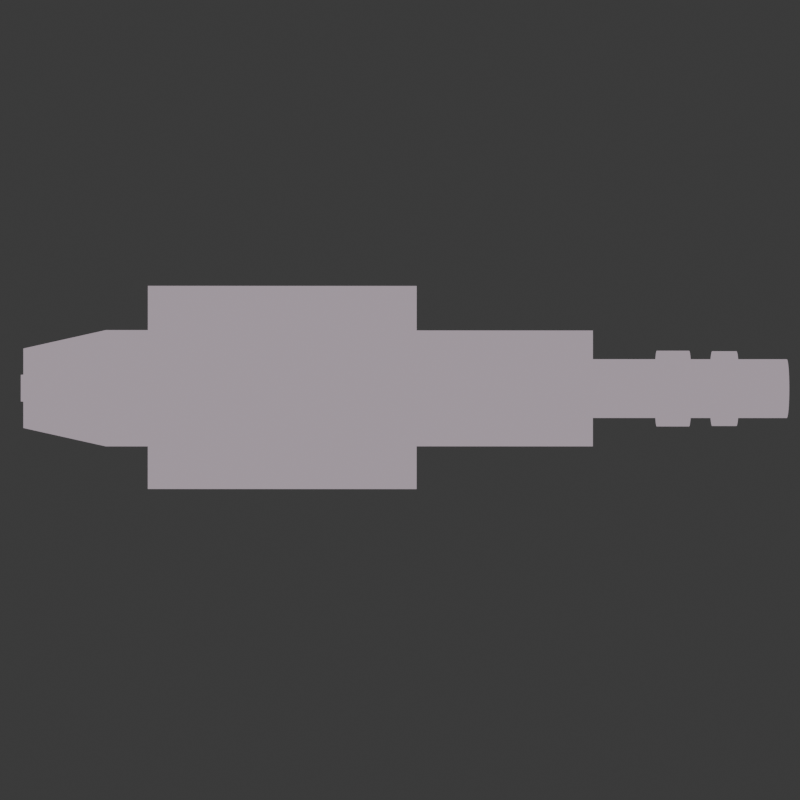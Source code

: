 # Source: turret.blend  (saved by Blender 4.0.36; exported with 4.5.12 LTS)
import bpy
from mathutils import Matrix  # noqa: F401  (used for matrix-valued properties, if any)

bpy.ops.wm.read_factory_settings(use_empty=True)
scene = bpy.context.scene
scene.name = 'Scene'

# ---- collections
col_collection = bpy.data.collections.new('Collection'); scene.collection.children.link(col_collection)

# ---- materials (node trees are filled in below, after node groups)
mat_material = bpy.data.materials.new('Material')
mat_material.alpha_threshold = 0.0
mat_material.use_transparent_shadow = False
mat_material.roughness = 0.5
mat_material.line_color = (0.0, 0.0, 0.0, 1.0)

# ---- material node trees
mat_material.use_nodes = True; mat_material.node_tree.nodes.clear()
_N = mat_material.node_tree.nodes; _L = mat_material.node_tree.links
n0 = _N.new('ShaderNodeOutputMaterial'); n0.name = 'Material Output'; n0.location = (300, 300)
n1 = _N.new('ShaderNodeEmission'); n1.name = 'Emission'; n1.location = (70, 263)
n1.inputs[0].default_value = (0.4007, 0.339, 0.3847, 1.0)
_L.new(n1.outputs[0], n0.inputs[0])
n0.is_active_output = True

# ---- world
world_world = bpy.data.worlds.new('World'); scene.world = world_world
world_world.use_nodes = True; world_world.node_tree.nodes.clear()
_N = world_world.node_tree.nodes; _L = world_world.node_tree.links
n0 = _N.new('ShaderNodeOutputWorld'); n0.name = 'World Output'; n0.location = (300, 300)
n1 = _N.new('ShaderNodeBackground'); n1.name = 'Background'; n1.location = (10, 300)
n1.inputs[0].default_value = (0.05088, 0.05088, 0.05088, 1.0)
_L.new(n1.outputs[0], n0.inputs[0])
n0.is_active_output = True
world_world.color = (0.05088, 0.05088, 0.05088)
world_world.use_sun_shadow = False
world_world.sun_shadow_jitter_overblur = 0.0

# ---- cameras
cam_camera = bpy.data.cameras.new('Camera')
cam_camera.clip_end = 100.0
cam_camera.lens = 206.0
cam_camera.ortho_scale = 7.314

# ---- meshes
me_cube = bpy.data.meshes.new('Cube')
me_cube.from_pydata([(0.2586, 0.3421, 1.0), (0.2586, 0.3421, -1.0), (0.2586, -0.3421, 1.0), (0.2586, -0.3421, -1.0), (-0.2586, 0.3421, 1.0), (-0.2586, 0.3421, -1.0), (-0.2586, -0.3421, 1.0), (-0.2586, -0.3421, -1.0), (0.2586, 0.3421, 2.055), (0.2586, -0.3421, 2.055), (-0.2586, 0.3421, 2.055), (-0.2586, -0.3421, 2.055), (0.5327, 0.7047, 2.801), (0.5327, -0.7047, 2.801), (-0.5327, 0.7047, 2.801), (-0.5327, -0.7047, 2.801), (0.5327, 0.7047, 3.93), (0.5327, -0.7047, 3.93), (-0.5327, 0.7047, 3.93), (-0.5327, -0.7047, 3.93), (0.5327, -1.621, 2.801), (-0.5327, -1.621, 2.801), (0.5327, -1.621, 3.93), (-0.5327, -1.621, 3.93), (0.3657, -2.391, 2.978), (-0.3657, -2.391, 2.978), (0.3657, -2.391, 3.753), (-0.3657, -2.391, 3.753), (-0.5327, 1.337, 2.962), (0.5327, 1.337, 2.962), (-0.5327, 1.337, 3.769), (0.5327, 1.337, 3.769), (-0.5327, 2.845, 2.962), (0.5327, 2.845, 2.962), (-0.5327, 2.845, 3.769), (0.5327, 2.845, 3.769), (0.05326, 3.453, 3.633), (-3.385e-09, 3.453, 3.639), (-3.385e-09, 4.661, 3.639), (-3.385e-09, 2.758, 3.639), (0.05326, 4.661, 3.633), (0.05326, 2.758, 3.633), (0.1045, 4.661, 3.618), (0.1045, 2.758, 3.618), (0.1517, 4.661, 3.593), (0.1517, 2.758, 3.593), (0.193, 4.661, 3.559), (0.193, 2.758, 3.559), (0.227, 4.661, 3.517), (0.227, 2.758, 3.517), (0.2522, 4.661, 3.47), (0.2522, 2.758, 3.47), (0.2677, 4.661, 3.419), (0.2677, 2.758, 3.419), (0.273, 4.661, 3.366), (0.273, 2.758, 3.366), (0.2677, 4.661, 3.312), (0.2677, 2.758, 3.312), (0.2522, 4.661, 3.261), (0.2522, 2.758, 3.261), (0.227, 4.661, 3.214), (0.227, 2.758, 3.214), (0.193, 4.661, 3.173), (0.193, 2.758, 3.173), (0.1517, 4.661, 3.139), (0.1517, 2.758, 3.139), (0.1045, 4.661, 3.113), (0.1045, 2.758, 3.113), (0.05326, 4.661, 3.098), (0.05326, 2.758, 3.098), (-3.385e-09, 4.661, 3.093), (-3.385e-09, 2.758, 3.093), (-0.05326, 4.661, 3.098), (-0.05326, 2.758, 3.098), (-0.1045, 4.661, 3.113), (-0.1045, 2.758, 3.113), (-0.1517, 4.661, 3.139), (-0.1517, 2.758, 3.139), (-0.193, 4.661, 3.173), (-0.193, 2.758, 3.173), (-0.227, 4.661, 3.214), (-0.227, 2.758, 3.214), (-0.2522, 4.661, 3.261), (-0.2522, 2.758, 3.261), (-0.2677, 4.661, 3.312), (-0.2677, 2.758, 3.312), (-0.273, 4.661, 3.366), (-0.273, 2.758, 3.366), (-0.2677, 4.661, 3.419), (-0.2677, 2.758, 3.419), (-0.2522, 4.661, 3.47), (-0.2522, 2.758, 3.47), (-0.227, 4.661, 3.517), (-0.227, 2.758, 3.517), (-0.193, 4.661, 3.559), (-0.193, 2.758, 3.559), (-0.1517, 4.661, 3.593), (-0.1517, 2.758, 3.593), (-0.1045, 4.661, 3.618), (-0.1045, 2.758, 3.618), (-0.05326, 4.661, 3.633), (-0.05326, 2.758, 3.633), (0.1045, 3.453, 3.618), (0.1517, 3.453, 3.593), (0.193, 3.453, 3.559), (0.227, 3.453, 3.517), (0.2522, 3.453, 3.47), (0.2677, 3.453, 3.419), (0.273, 3.453, 3.366), (0.2677, 3.453, 3.312), (0.2522, 3.453, 3.261), (0.227, 3.453, 3.214), (0.193, 3.453, 3.173), (0.1517, 3.453, 3.139), (0.1045, 3.453, 3.113), (0.05326, 3.453, 3.098), (-3.385e-09, 3.453, 3.093), (-0.05326, 3.453, 3.098), (-0.1045, 3.453, 3.113), (-0.1517, 3.453, 3.139), (-0.193, 3.453, 3.173), (-0.227, 3.453, 3.214), (-0.2522, 3.453, 3.261), (-0.2677, 3.453, 3.312), (-0.273, 3.453, 3.366), (-0.2677, 3.453, 3.419), (-0.2522, 3.453, 3.47), (-0.227, 3.453, 3.517), (-0.193, 3.453, 3.559), (-0.1517, 3.453, 3.593), (-0.1045, 3.453, 3.618), (-0.05326, 3.453, 3.633), (0.05326, 3.755, 3.633), (0.1045, 3.755, 3.618), (0.1517, 3.755, 3.593), (0.193, 3.755, 3.559), (0.227, 3.755, 3.517), (0.2522, 3.755, 3.47), (0.2677, 3.755, 3.419), (0.273, 3.755, 3.366), (0.2677, 3.755, 3.312), (0.2522, 3.755, 3.261), (0.227, 3.755, 3.214), (0.193, 3.755, 3.173), (0.1517, 3.755, 3.139), (0.1045, 3.755, 3.113), (0.05326, 3.755, 3.098), (-3.385e-09, 3.755, 3.093), (-0.05326, 3.755, 3.098), (-0.1045, 3.755, 3.113), (-0.1517, 3.755, 3.139), (-0.193, 3.755, 3.173), (-0.227, 3.755, 3.214), (-0.2522, 3.755, 3.261), (-0.2677, 3.755, 3.312), (-0.273, 3.755, 3.366), (-0.2677, 3.755, 3.419), (-0.2522, 3.755, 3.47), (-0.227, 3.755, 3.517), (-0.193, 3.755, 3.559), (-0.1517, 3.755, 3.593), (-0.1045, 3.755, 3.618), (-3.385e-09, 3.755, 3.639), (-0.05326, 3.755, 3.633), (0.05326, 3.967, 3.633), (0.05326, 4.194, 3.633), (0.05326, 4.42, 3.633), (0.1045, 3.967, 3.618), (0.1045, 4.194, 3.618), (0.1045, 4.42, 3.618), (0.1517, 3.967, 3.593), (0.1517, 4.194, 3.593), (0.1517, 4.42, 3.593), (0.193, 3.967, 3.559), (0.193, 4.194, 3.559), (0.193, 4.42, 3.559), (0.227, 3.967, 3.517), (0.227, 4.194, 3.517), (0.227, 4.42, 3.517), (0.2522, 3.967, 3.47), (0.2522, 4.194, 3.47), (0.2522, 4.42, 3.47), (0.2677, 3.967, 3.419), (0.2677, 4.194, 3.419), (0.2677, 4.42, 3.419), (0.273, 3.967, 3.366), (0.273, 4.194, 3.366), (0.273, 4.42, 3.366), (0.2677, 3.967, 3.312), (0.2677, 4.194, 3.312), (0.2677, 4.42, 3.312), (0.2522, 3.967, 3.261), (0.2522, 4.194, 3.261), (0.2522, 4.42, 3.261), (0.227, 3.967, 3.214), (0.227, 4.194, 3.214), (0.227, 4.42, 3.214), (0.193, 3.967, 3.173), (0.193, 4.194, 3.173), (0.193, 4.42, 3.173), (0.1517, 3.967, 3.139), (0.1517, 4.194, 3.139), (0.1517, 4.42, 3.139), (0.1045, 3.967, 3.113), (0.1045, 4.194, 3.113), (0.1045, 4.42, 3.113), (0.05326, 3.967, 3.098), (0.05326, 4.194, 3.098), (0.05326, 4.42, 3.098), (-3.385e-09, 3.967, 3.093), (-3.385e-09, 4.194, 3.093), (-3.385e-09, 4.42, 3.093), (-0.05326, 3.967, 3.098), (-0.05326, 4.194, 3.098), (-0.05326, 4.42, 3.098), (-0.1045, 3.967, 3.113), (-0.1045, 4.194, 3.113), (-0.1045, 4.42, 3.113), (-0.1517, 3.967, 3.139), (-0.1517, 4.194, 3.139), (-0.1517, 4.42, 3.139), (-0.193, 3.967, 3.173), (-0.193, 4.194, 3.173), (-0.193, 4.42, 3.173), (-0.227, 3.967, 3.214), (-0.227, 4.194, 3.214), (-0.227, 4.42, 3.214), (-0.2522, 3.967, 3.261), (-0.2522, 4.194, 3.261), (-0.2522, 4.42, 3.261), (-0.2677, 3.967, 3.312), (-0.2677, 4.194, 3.312), (-0.2677, 4.42, 3.312), (-0.273, 3.967, 3.366), (-0.273, 4.194, 3.366), (-0.273, 4.42, 3.366), (-0.2677, 3.967, 3.419), (-0.2677, 4.194, 3.419), (-0.2677, 4.42, 3.419), (-0.2522, 3.967, 3.47), (-0.2522, 4.194, 3.47), (-0.2522, 4.42, 3.47), (-0.227, 3.967, 3.517), (-0.227, 4.194, 3.517), (-0.227, 4.42, 3.517), (-0.193, 3.967, 3.559), (-0.193, 4.194, 3.559), (-0.193, 4.42, 3.559), (-0.1517, 3.967, 3.593), (-0.1517, 4.194, 3.593), (-0.1517, 4.42, 3.593), (-0.1045, 3.967, 3.618), (-0.1045, 4.194, 3.618), (-0.1045, 4.42, 3.618), (-0.05326, 3.967, 3.633), (-0.05326, 4.194, 3.633), (-0.05326, 4.42, 3.633), (-3.385e-09, 4.42, 3.639), (-3.385e-09, 4.194, 3.639), (-3.385e-09, 3.967, 3.639), (-3.22e-09, 3.453, 3.717), (0.0686, 3.453, 3.711), (0.1346, 3.453, 3.69), (0.1953, 3.453, 3.658), (0.2486, 3.453, 3.614), (0.2924, 3.453, 3.561), (0.3249, 3.453, 3.5), (0.3449, 3.453, 3.434), (0.3516, 3.453, 3.366), (0.3449, 3.453, 3.297), (0.3249, 3.453, 3.231), (0.2924, 3.453, 3.17), (0.2486, 3.453, 3.117), (0.1953, 3.453, 3.073), (0.1346, 3.453, 3.041), (0.0686, 3.453, 3.021), (-3.22e-09, 3.453, 3.014), (-0.0686, 3.453, 3.021), (-0.1346, 3.453, 3.041), (-0.1953, 3.453, 3.073), (-0.2486, 3.453, 3.117), (-0.2924, 3.453, 3.17), (-0.3249, 3.453, 3.231), (-0.3449, 3.453, 3.297), (-0.3516, 3.453, 3.366), (-0.3449, 3.453, 3.434), (-0.3249, 3.453, 3.5), (-0.2924, 3.453, 3.561), (-0.2486, 3.453, 3.614), (-0.1953, 3.453, 3.658), (-0.1346, 3.453, 3.69), (-0.0686, 3.453, 3.711), (-3.22e-09, 3.755, 3.717), (0.0686, 3.755, 3.711), (0.1346, 3.755, 3.69), (0.1953, 3.755, 3.658), (0.2486, 3.755, 3.614), (0.2924, 3.755, 3.561), (0.3249, 3.755, 3.5), (0.3449, 3.755, 3.434), (0.3516, 3.755, 3.366), (0.3449, 3.755, 3.297), (0.3249, 3.755, 3.231), (0.2924, 3.755, 3.17), (0.2486, 3.755, 3.117), (0.1953, 3.755, 3.073), (0.1346, 3.755, 3.041), (0.0686, 3.755, 3.021), (-3.22e-09, 3.755, 3.014), (-0.0686, 3.755, 3.021), (-0.1346, 3.755, 3.041), (-0.1953, 3.755, 3.073), (-0.2486, 3.755, 3.117), (-0.2924, 3.755, 3.17), (-0.3249, 3.755, 3.231), (-0.3449, 3.755, 3.297), (-0.3516, 3.755, 3.366), (-0.3449, 3.755, 3.434), (-0.3249, 3.755, 3.5), (-0.2924, 3.755, 3.561), (-0.2486, 3.755, 3.614), (-0.1953, 3.755, 3.658), (-0.1346, 3.755, 3.69), (-0.0686, 3.755, 3.711), (0.06776, 3.967, 3.706), (0.06776, 4.194, 3.706), (0.1329, 3.967, 3.687), (0.1329, 4.194, 3.687), (0.193, 3.967, 3.654), (0.193, 4.194, 3.654), (0.2456, 3.967, 3.611), (0.2456, 4.194, 3.611), (0.2888, 3.967, 3.559), (0.2888, 4.194, 3.559), (0.3209, 3.967, 3.499), (0.3209, 4.194, 3.499), (0.3406, 3.967, 3.433), (0.3406, 4.194, 3.433), (0.3473, 3.967, 3.366), (0.3473, 4.194, 3.366), (0.3406, 3.967, 3.298), (0.3406, 4.194, 3.298), (0.3209, 3.967, 3.233), (0.3209, 4.194, 3.233), (0.2888, 3.967, 3.173), (0.2888, 4.194, 3.173), (0.2456, 3.967, 3.12), (0.2456, 4.194, 3.12), (0.193, 3.967, 3.077), (0.193, 4.194, 3.077), (0.1329, 3.967, 3.045), (0.1329, 4.194, 3.045), (0.06776, 3.967, 3.025), (0.06776, 4.194, 3.025), (-4.152e-09, 3.967, 3.018), (-4.152e-09, 4.194, 3.018), (-0.06776, 3.967, 3.025), (-0.06776, 4.194, 3.025), (-0.1329, 3.967, 3.045), (-0.1329, 4.194, 3.045), (-0.193, 3.967, 3.077), (-0.193, 4.194, 3.077), (-0.2456, 3.967, 3.12), (-0.2456, 4.194, 3.12), (-0.2888, 3.967, 3.173), (-0.2888, 4.194, 3.173), (-0.3209, 3.967, 3.233), (-0.3209, 4.194, 3.233), (-0.3406, 3.967, 3.298), (-0.3406, 4.194, 3.298), (-0.3473, 3.967, 3.366), (-0.3473, 4.194, 3.366), (-0.3406, 3.967, 3.433), (-0.3406, 4.194, 3.433), (-0.3209, 3.967, 3.499), (-0.3209, 4.194, 3.499), (-0.2888, 3.967, 3.559), (-0.2888, 4.194, 3.559), (-0.2456, 3.967, 3.611), (-0.2456, 4.194, 3.611), (-0.193, 3.967, 3.654), (-0.193, 4.194, 3.654), (-0.1329, 3.967, 3.687), (-0.1329, 4.194, 3.687), (-0.06776, 3.967, 3.706), (-0.06776, 4.194, 3.706), (-4.152e-09, 4.194, 3.713), (-4.152e-09, 3.967, 3.713), (0.08621, 0.3421, -1.0), (-0.08621, 0.3421, -1.0), (0.08621, -0.3421, 1.0), (-0.08621, -0.3421, 1.0), (-0.08621, -0.3421, -1.0), (0.08621, -0.3421, -1.0), (-0.08621, 0.3421, 1.0), (0.08621, 0.3421, 1.0), (0.08621, -0.3421, 2.055), (-0.08621, -0.3421, 2.055), (-0.08621, 0.3421, 2.055), (0.08621, 0.3421, 2.055), (0.1776, -0.7047, 2.801), (-0.1776, -0.7047, 2.801), (-0.1776, 0.7047, 2.801), (0.1776, 0.7047, 2.801), (0.1776, -0.7047, 3.93), (-0.1776, -0.7047, 3.93), (-0.1776, 0.7047, 3.93), (0.1776, 0.7047, 3.93), (0.1776, -1.621, 2.801), (-0.1776, -1.621, 2.801), (0.1776, -1.621, 3.93), (-0.1776, -1.621, 3.93), (0.1219, -2.391, 2.978), (-0.1219, -2.391, 2.978), (0.1219, -2.391, 3.753), (-0.1219, -2.391, 3.753), (-0.1776, 1.337, 2.962), (0.1776, 1.337, 2.962), (-0.1776, 1.337, 3.769), (0.1776, 1.337, 3.769), (-0.1776, 2.845, 2.962), (0.1776, 2.845, 2.962), (-0.1776, 2.845, 3.769), (0.1776, 2.845, 3.769), (0.1776, -0.7047, 4.215), (-0.1776, -0.7047, 4.215), (-0.1776, 0.7047, 4.215), (0.1776, 0.7047, 4.215), (0.1776, -1.621, 4.215), (-0.1776, -1.621, 4.215), (0.1219, -2.391, 4.038), (-0.1219, -2.391, 4.038), (-0.1776, 1.337, 4.054), (0.1776, 1.337, 4.054), (-0.1776, 2.845, 4.054), (0.1776, 2.845, 4.054), (0.578, 0.6305, -1.287), (0.578, -0.9638, -1.287), (-0.6272, 0.6305, -1.287), (-0.6272, -0.9638, -1.287), (0.1763, 0.6305, -1.287), (-0.2255, 0.6305, -1.287), (-0.2255, -0.9638, -1.287), (0.1763, -0.9638, -1.287), (1.044, 1.247, -2.298), (1.044, -1.58, -2.298), (-1.093, 1.247, -2.298), (-1.093, -1.58, -2.298), (0.3315, 1.247, -2.298), (-0.3808, 1.247, -2.298), (-0.3808, -1.58, -2.298), (0.3315, -1.58, -2.298)], [], [(4, 6, 11, 10), (392, 391, 6, 7), (7, 6, 4, 5), (1, 3, 437, 436), (1, 0, 2, 3), (388, 395, 0, 1), (10, 11, 15, 14), (2, 0, 8, 9), (394, 4, 10, 398), (390, 2, 9, 396), (14, 15, 19, 18), (396, 9, 13, 400), (398, 10, 14, 402), (9, 8, 12, 13), (406, 18, 19, 405), (400, 13, 20, 408), (407, 16, 31, 419), (13, 12, 16, 17), (23, 21, 25, 27), (13, 17, 22, 20), (19, 15, 21, 23), (405, 19, 23, 411), (412, 24, 26, 414), (408, 20, 24, 412), (20, 22, 26, 24), (411, 23, 27, 415), (419, 31, 35, 423), (402, 14, 28, 416), (16, 12, 29, 31), (14, 18, 30, 28), (420, 32, 34, 422), (28, 30, 34, 32), (416, 28, 32, 420), (31, 29, 33, 35), (170, 134, 135, 173), (161, 160, 321, 322), (37, 39, 41, 36), (167, 133, 134, 170), (135, 134, 295, 296), (36, 41, 43, 102), (176, 136, 137, 179), (163, 161, 322, 323), (102, 43, 45, 103), (179, 137, 138, 182), (113, 114, 274, 273), (103, 45, 47, 104), (182, 138, 139, 185), (136, 135, 296, 297), (104, 47, 49, 105), (185, 139, 140, 188), (162, 163, 323, 292), (105, 49, 51, 106), (188, 140, 141, 191), (118, 119, 279, 278), (106, 51, 53, 107), (191, 141, 142, 194), (137, 136, 297, 298), (107, 53, 55, 108), (194, 142, 143, 197), (132, 162, 292, 293), (108, 55, 57, 109), (197, 143, 144, 200), (138, 137, 298, 299), (109, 57, 59, 110), (200, 144, 145, 203), (123, 124, 284, 283), (110, 59, 61, 111), (203, 145, 146, 206), (102, 103, 263, 262), (111, 61, 63, 112), (206, 146, 147, 209), (139, 138, 299, 300), (112, 63, 65, 113), (209, 147, 148, 212), (128, 129, 289, 288), (113, 65, 67, 114), (212, 148, 149, 215), (107, 108, 268, 267), (114, 67, 69, 115), (215, 149, 150, 218), (140, 139, 300, 301), (115, 69, 71, 116), (218, 150, 151, 221), (112, 113, 273, 272), (116, 71, 73, 117), (221, 151, 152, 224), (141, 140, 301, 302), (117, 73, 75, 118), (224, 152, 153, 227), (117, 118, 278, 277), (118, 75, 77, 119), (227, 153, 154, 230), (142, 141, 302, 303), (119, 77, 79, 120), (230, 154, 155, 233), (143, 142, 303, 304), (120, 79, 81, 121), (233, 155, 156, 236), (122, 123, 283, 282), (121, 81, 83, 122), (236, 156, 157, 239), (144, 143, 304, 305), (122, 83, 85, 123), (239, 157, 158, 242), (127, 128, 288, 287), (123, 85, 87, 124), (242, 158, 159, 245), (106, 107, 267, 266), (124, 87, 89, 125), (245, 159, 160, 248), (145, 144, 305, 306), (125, 89, 91, 126), (248, 160, 161, 251), (36, 102, 262, 261), (126, 91, 93, 127), (251, 161, 163, 254), (111, 112, 272, 271), (127, 93, 95, 128), (254, 163, 162, 259), (146, 145, 306, 307), (128, 95, 97, 129), (259, 162, 132, 164), (37, 36, 261, 260), (129, 97, 99, 130), (41, 39, 101, 99, 97, 95, 93, 91, 89, 87, 85, 83, 81, 79, 77, 75, 73, 71, 69, 67, 65, 63, 61, 59, 57, 55, 53, 51, 49, 47, 45, 43), (147, 146, 307, 308), (130, 99, 101, 131), (173, 135, 136, 176), (116, 117, 277, 276), (131, 101, 39, 37), (38, 40, 42, 44, 46, 48, 50, 52, 54, 56, 58, 60, 62, 64, 66, 68, 70, 72, 74, 76, 78, 80, 82, 84, 86, 88, 90, 92, 94, 96, 98, 100), (164, 132, 133, 167), (40, 166, 169, 42), (166, 165, 168, 169), (206, 209, 354, 352), (46, 175, 178, 48), (175, 174, 177, 178), (183, 180, 335, 337), (38, 257, 166, 40), (257, 258, 165, 166), (233, 236, 372, 370), (100, 256, 257, 38), (256, 255, 258, 257), (210, 207, 353, 355), (98, 253, 256, 100), (253, 252, 255, 256), (173, 176, 332, 330), (96, 250, 253, 98), (250, 249, 252, 253), (237, 234, 371, 373), (94, 247, 250, 96), (247, 246, 249, 250), (182, 185, 338, 336), (92, 244, 247, 94), (244, 243, 246, 247), (177, 174, 331, 333), (90, 241, 244, 92), (241, 240, 243, 244), (209, 212, 356, 354), (88, 238, 241, 90), (238, 237, 240, 241), (186, 183, 337, 339), (86, 235, 238, 88), (235, 234, 237, 238), (236, 239, 374, 372), (84, 232, 235, 86), (232, 231, 234, 235), (213, 210, 355, 357), (82, 229, 232, 84), (229, 228, 231, 232), (164, 167, 326, 324), (80, 226, 229, 82), (226, 225, 228, 229), (240, 237, 373, 375), (78, 223, 226, 80), (223, 222, 225, 226), (185, 188, 340, 338), (76, 220, 223, 78), (220, 219, 222, 223), (168, 165, 325, 327), (74, 217, 220, 76), (217, 216, 219, 220), (212, 215, 358, 356), (72, 214, 217, 74), (214, 213, 216, 217), (189, 186, 339, 341), (70, 211, 214, 72), (211, 210, 213, 214), (239, 242, 376, 374), (68, 208, 211, 70), (208, 207, 210, 211), (216, 213, 357, 359), (66, 205, 208, 68), (205, 204, 207, 208), (243, 240, 375, 377), (64, 202, 205, 66), (202, 201, 204, 205), (188, 191, 342, 340), (62, 199, 202, 64), (199, 198, 201, 202), (215, 218, 360, 358), (60, 196, 199, 62), (196, 195, 198, 199), (192, 189, 341, 343), (58, 193, 196, 60), (193, 192, 195, 196), (242, 245, 378, 376), (56, 190, 193, 58), (190, 189, 192, 193), (219, 216, 359, 361), (54, 187, 190, 56), (187, 186, 189, 190), (246, 243, 377, 379), (52, 184, 187, 54), (184, 183, 186, 187), (191, 194, 344, 342), (50, 181, 184, 52), (181, 180, 183, 184), (218, 221, 362, 360), (48, 178, 181, 50), (178, 177, 180, 181), (195, 192, 343, 345), (42, 169, 172, 44), (169, 168, 171, 172), (245, 248, 380, 378), (44, 172, 175, 46), (172, 171, 174, 175), (222, 219, 361, 363), (293, 261, 262, 294), (294, 262, 263, 295), (295, 263, 264, 296), (296, 264, 265, 297), (297, 265, 266, 298), (298, 266, 267, 299), (299, 267, 268, 300), (300, 268, 269, 301), (301, 269, 270, 302), (302, 270, 271, 303), (303, 271, 272, 304), (304, 272, 273, 305), (305, 273, 274, 306), (306, 274, 275, 307), (307, 275, 276, 308), (308, 276, 277, 309), (309, 277, 278, 310), (310, 278, 279, 311), (311, 279, 280, 312), (312, 280, 281, 313), (313, 281, 282, 314), (314, 282, 283, 315), (315, 283, 284, 316), (316, 284, 285, 317), (317, 285, 286, 318), (318, 286, 287, 319), (319, 287, 288, 320), (320, 288, 289, 321), (321, 289, 290, 322), (322, 290, 291, 323), (323, 291, 260, 292), (292, 260, 261, 293), (108, 109, 269, 268), (129, 130, 290, 289), (134, 133, 294, 295), (160, 159, 320, 321), (103, 104, 264, 263), (124, 125, 285, 284), (133, 132, 293, 294), (159, 158, 319, 320), (119, 120, 280, 279), (158, 157, 318, 319), (114, 115, 275, 274), (157, 156, 317, 318), (156, 155, 316, 317), (109, 110, 270, 269), (130, 131, 291, 290), (155, 154, 315, 316), (104, 105, 265, 264), (125, 126, 286, 285), (154, 153, 314, 315), (120, 121, 281, 280), (153, 152, 313, 314), (115, 116, 276, 275), (152, 151, 312, 313), (151, 150, 311, 312), (110, 111, 271, 270), (131, 37, 260, 291), (150, 149, 310, 311), (105, 106, 266, 265), (126, 127, 287, 286), (149, 148, 309, 310), (121, 122, 282, 281), (148, 147, 308, 309), (325, 324, 326, 327), (331, 330, 332, 333), (386, 387, 324, 325), (385, 384, 387, 386), (383, 382, 384, 385), (381, 380, 382, 383), (379, 378, 380, 381), (377, 376, 378, 379), (375, 374, 376, 377), (373, 372, 374, 375), (371, 370, 372, 373), (369, 368, 370, 371), (367, 366, 368, 369), (365, 364, 366, 367), (363, 362, 364, 365), (361, 360, 362, 363), (359, 358, 360, 361), (357, 356, 358, 359), (355, 354, 356, 357), (353, 352, 354, 355), (351, 350, 352, 353), (349, 348, 350, 351), (347, 346, 348, 349), (345, 344, 346, 347), (343, 342, 344, 345), (341, 340, 342, 343), (339, 338, 340, 341), (337, 336, 338, 339), (335, 334, 336, 337), (333, 332, 334, 335), (327, 326, 328, 329), (329, 328, 330, 331), (165, 258, 386, 325), (179, 182, 336, 334), (234, 231, 369, 371), (259, 164, 324, 387), (207, 204, 351, 353), (230, 233, 370, 368), (180, 177, 333, 335), (203, 206, 352, 350), (258, 255, 385, 386), (176, 179, 334, 332), (231, 228, 367, 369), (254, 259, 387, 384), (204, 201, 349, 351), (227, 230, 368, 366), (171, 168, 327, 329), (200, 203, 350, 348), (255, 252, 383, 385), (167, 170, 328, 326), (228, 225, 365, 367), (251, 254, 384, 382), (201, 198, 347, 349), (224, 227, 366, 364), (174, 171, 329, 331), (197, 200, 348, 346), (252, 249, 381, 383), (170, 173, 330, 328), (225, 222, 363, 365), (248, 251, 382, 380), (198, 195, 345, 347), (221, 224, 364, 362), (194, 197, 346, 344), (249, 246, 379, 381), (29, 417, 421, 33), (417, 416, 420, 421), (33, 421, 423, 35), (421, 420, 422, 423), (12, 403, 417, 29), (403, 402, 416, 417), (30, 418, 422, 34), (422, 418, 432, 434), (22, 410, 414, 26), (418, 406, 426, 432), (21, 409, 413, 25), (409, 408, 412, 413), (25, 413, 415, 27), (413, 412, 414, 415), (17, 404, 410, 22), (423, 422, 434, 435), (18, 406, 418, 30), (411, 415, 431, 429), (15, 401, 409, 21), (401, 400, 408, 409), (16, 407, 404, 17), (405, 411, 429, 425), (8, 399, 403, 12), (399, 398, 402, 403), (11, 397, 401, 15), (397, 396, 400, 401), (6, 391, 397, 11), (391, 390, 396, 397), (0, 395, 399, 8), (395, 394, 398, 399), (5, 4, 394, 389), (389, 394, 395, 388), (7, 5, 438, 439), (389, 388, 440, 441), (3, 2, 390, 393), (393, 390, 391, 392), (432, 433, 435, 434), (428, 429, 431, 430), (424, 425, 429, 428), (426, 427, 433, 432), (427, 426, 425, 424), (404, 407, 427, 424), (407, 419, 433, 427), (419, 423, 435, 433), (410, 404, 424, 428), (406, 405, 425, 426), (415, 414, 430, 431), (414, 410, 428, 430), (437, 443, 451, 445), (440, 436, 444, 448), (442, 439, 447, 450), (392, 7, 439, 442), (388, 1, 436, 440), (5, 389, 441, 438), (393, 392, 442, 443), (3, 393, 443, 437), (448, 444, 445, 451), (446, 449, 450, 447), (449, 448, 451, 450), (439, 438, 446, 447), (443, 442, 450, 451), (441, 440, 448, 449), (436, 437, 445, 444), (438, 441, 449, 446)])
_uv = me_cube.uv_layers.new(name='UVMap')
_uv.uv.foreach_set('vector', [0.625, 0.25, 0.625, 0.0, 0.625, 0.0, 0.625, 0.25, 0.375, 0.9167, 0.625, 0.9167, 0.625, 1.0, 0.375, 1.0, 0.375, 0.0, 0.625, 0.0, 0.625, 0.25, 0.375, 0.25, 0.375, 0.5, 0.375, 0.75, 0.375, 0.75, 0.375, 0.5, 0.375, 0.5, 0.625, 0.5, 0.625, 0.75, 0.375, 0.75, 0.375, 0.4167, 0.625, 0.4167, 0.625, 0.5, 0.375, 0.5, 0.625, 0.25, 0.625, 0.0, 0.625, 0.0, 0.625, 0.25, 0.625, 0.75, 0.625, 0.5, 0.625, 0.5, 0.625, 0.75, 0.625, 0.3333, 0.625, 0.25, 0.625, 0.25, 0.625, 0.3333, 0.625, 0.8333, 0.625, 0.75, 0.625, 0.75, 0.625, 0.8333, 0.625, 0.25, 0.625, 0.0, 0.625, 0.0, 0.625, 0.25, 0.625, 0.8333, 0.625, 0.75, 0.625, 0.75, 0.625, 0.8333, 0.625, 0.3333, 0.625, 0.25, 0.625, 0.25, 0.625, 0.3333, 0.625, 0.75, 0.625, 0.5, 0.625, 0.5, 0.625, 0.75, 0.7917, 0.5, 0.875, 0.5, 0.875, 0.75, 0.7917, 0.75, 0.625, 0.8333, 0.625, 0.75, 0.625, 0.75, 0.625, 0.8333, 0.7083, 0.5, 0.625, 0.5, 0.625, 0.5, 0.7083, 0.5, 0.625, 0.75, 0.625, 0.5, 0.625, 0.5, 0.625, 0.75, 0.625, 0.0, 0.625, 0.0, 0.625, 0.0, 0.625, 0.0, 0.625, 0.75, 0.625, 0.75, 0.625, 0.75, 0.625, 0.75, 0.625, 0.0, 0.625, 0.0, 0.625, 0.0, 0.625, 0.0, 0.7917, 0.75, 0.875, 0.75, 0.875, 0.75, 0.7917, 0.75, 0.625, 0.8333, 0.625, 0.75, 0.625, 0.75, 0.625, 0.8333, 0.625, 0.8333, 0.625, 0.75, 0.625, 0.75, 0.625, 0.8333, 0.625, 0.75, 0.625, 0.75, 0.625, 0.75, 0.625, 0.75, 0.7917, 0.75, 0.875, 0.75, 0.875, 0.75, 0.7917, 0.75, 0.7083, 0.5, 0.625, 0.5, 0.625, 0.5, 0.7083, 0.5, 0.625, 0.3333, 0.625, 0.25, 0.625, 0.25, 0.625, 0.3333, 0.625, 0.5, 0.625, 0.5, 0.625, 0.5, 0.625, 0.5, 0.625, 0.25, 0.625, 0.25, 0.625, 0.25, 0.625, 0.25, 0.625, 0.3333, 0.625, 0.25, 0.625, 0.25, 0.625, 0.3333, 0.625, 0.25, 0.625, 0.25, 0.625, 0.25, 0.625, 0.25, 0.625, 0.3333, 0.625, 0.25, 0.625, 0.25, 0.625, 0.3333, 0.625, 0.5, 0.625, 0.5, 0.625, 0.5, 0.625, 0.5, 0.9062, 0.6823, 0.9062, 0.7381, 0.875, 0.7381, 0.875, 0.6823, 0.0625, 0.7381, 0.09375, 0.7381, 0.09375, 0.7381, 0.0625, 0.7381, 1.0, 0.8175, 1.0, 1.0, 0.9688, 1.0, 0.9688, 0.8175, 0.9375, 0.6823, 0.9375, 0.7381, 0.9062, 0.7381, 0.9062, 0.6823, 0.875, 0.7381, 0.9062, 0.7381, 0.9062, 0.7381, 0.875, 0.7381, 0.9688, 0.8175, 0.9688, 1.0, 0.9375, 1.0, 0.9375, 0.8175, 0.8438, 0.6823, 0.8438, 0.7381, 0.8125, 0.7381, 0.8125, 0.6823, 0.03125, 0.7381, 0.0625, 0.7381, 0.0625, 0.7381, 0.03125, 0.7381, 0.9375, 0.8175, 0.9375, 1.0, 0.9062, 1.0, 0.9062, 0.8175, 0.8125, 0.6823, 0.8125, 0.7381, 0.7812, 0.7381, 0.7812, 0.6823, 0.5938, 0.8175, 0.5625, 0.8175, 0.5625, 0.8175, 0.5938, 0.8175, 0.9062, 0.8175, 0.9062, 1.0, 0.875, 1.0, 0.875, 0.8175, 0.7812, 0.6823, 0.7812, 0.7381, 0.75, 0.7381, 0.75, 0.6823, 0.8438, 0.7381, 0.875, 0.7381, 0.875, 0.7381, 0.8438, 0.7381, 0.875, 0.8175, 0.875, 1.0, 0.8438, 1.0, 0.8438, 0.8175, 0.75, 0.6823, 0.75, 0.7381, 0.7188, 0.7381, 0.7188, 0.6823, 0.0, 0.7381, 0.03125, 0.7381, 0.03125, 0.7381, 0.0, 0.7381, 0.8438, 0.8175, 0.8438, 1.0, 0.8125, 1.0, 0.8125, 0.8175, 0.7188, 0.6823, 0.7188, 0.7381, 0.6875, 0.7381, 0.6875, 0.6823, 0.4375, 0.8175, 0.4062, 0.8175, 0.4062, 0.8175, 0.4375, 0.8175, 0.8125, 0.8175, 0.8125, 1.0, 0.7812, 1.0, 0.7812, 0.8175, 0.6875, 0.6823, 0.6875, 0.7381, 0.6562, 0.7381, 0.6562, 0.6823, 0.8125, 0.7381, 0.8438, 0.7381, 0.8438, 0.7381, 0.8125, 0.7381, 0.7812, 0.8175, 0.7812, 1.0, 0.75, 1.0, 0.75, 0.8175, 0.6562, 0.6823, 0.6562, 0.7381, 0.625, 0.7381, 0.625, 0.6823, 0.9688, 0.7381, 1.0, 0.7381, 1.0, 0.7381, 0.9688, 0.7381, 0.75, 0.8175, 0.75, 1.0, 0.7188, 1.0, 0.7188, 0.8175, 0.625, 0.6823, 0.625, 0.7381, 0.5938, 0.7381, 0.5938, 0.6823, 0.7812, 0.7381, 0.8125, 0.7381, 0.8125, 0.7381, 0.7812, 0.7381, 0.7188, 0.8175, 0.7188, 1.0, 0.6875, 1.0, 0.6875, 0.8175, 0.5938, 0.6823, 0.5938, 0.7381, 0.5625, 0.7381, 0.5625, 0.6823, 0.2812, 0.8175, 0.25, 0.8175, 0.25, 0.8175, 0.2812, 0.8175, 0.6875, 0.8175, 0.6875, 1.0, 0.6562, 1.0, 0.6562, 0.8175, 0.5625, 0.6823, 0.5625, 0.7381, 0.5312, 0.7381, 0.5312, 0.6823, 0.9375, 0.8175, 0.9062, 0.8175, 0.9062, 0.8175, 0.9375, 0.8175, 0.6562, 0.8175, 0.6562, 1.0, 0.625, 1.0, 0.625, 0.8175, 0.5312, 0.6823, 0.5312, 0.7381, 0.5, 0.7381, 0.5, 0.6823, 0.75, 0.7381, 0.7812, 0.7381, 0.7812, 0.7381, 0.75, 0.7381, 0.625, 0.8175, 0.625, 1.0, 0.5938, 1.0, 0.5938, 0.8175, 0.5, 0.6823, 0.5, 0.7381, 0.4688, 0.7381, 0.4688, 0.6823, 0.125, 0.8175, 0.09375, 0.8175, 0.09375, 0.8175, 0.125, 0.8175, 0.5938, 0.8175, 0.5938, 1.0, 0.5625, 1.0, 0.5625, 0.8175, 0.4688, 0.6823, 0.4688, 0.7381, 0.4375, 0.7381, 0.4375, 0.6823, 0.7812, 0.8175, 0.75, 0.8175, 0.75, 0.8175, 0.7812, 0.8175, 0.5625, 0.8175, 0.5625, 1.0, 0.5312, 1.0, 0.5312, 0.8175, 0.4375, 0.6823, 0.4375, 0.7381, 0.4062, 0.7381, 0.4063, 0.6823, 0.7188, 0.7381, 0.75, 0.7381, 0.75, 0.7381, 0.7188, 0.7381, 0.5312, 0.8175, 0.5312, 1.0, 0.5, 1.0, 0.5, 0.8175, 0.4063, 0.6823, 0.4062, 0.7381, 0.375, 0.7381, 0.375, 0.6823, 0.625, 0.8175, 0.5938, 0.8175, 0.5938, 0.8175, 0.625, 0.8175, 0.5, 0.8175, 0.5, 1.0, 0.4688, 1.0, 0.4688, 0.8175, 0.375, 0.6823, 0.375, 0.7381, 0.3438, 0.7381, 0.3438, 0.6823, 0.6875, 0.7381, 0.7188, 0.7381, 0.7188, 0.7381, 0.6875, 0.7381, 0.4688, 0.8175, 0.4688, 1.0, 0.4375, 1.0, 0.4375, 0.8175, 0.3438, 0.6823, 0.3438, 0.7381, 0.3125, 0.7381, 0.3125, 0.6823, 0.4688, 0.8175, 0.4375, 0.8175, 0.4375, 0.8175, 0.4688, 0.8175, 0.4375, 0.8175, 0.4375, 1.0, 0.4062, 1.0, 0.4062, 0.8175, 0.3125, 0.6823, 0.3125, 0.7381, 0.2812, 0.7381, 0.2812, 0.6823, 0.6562, 0.7381, 0.6875, 0.7381, 0.6875, 0.7381, 0.6562, 0.7381, 0.4062, 0.8175, 0.4062, 1.0, 0.375, 1.0, 0.375, 0.8175, 0.2812, 0.6823, 0.2812, 0.7381, 0.25, 0.7381, 0.25, 0.6823, 0.625, 0.7381, 0.6562, 0.7381, 0.6562, 0.7381, 0.625, 0.7381, 0.375, 0.8175, 0.375, 1.0, 0.3438, 1.0, 0.3438, 0.8175, 0.25, 0.6823, 0.25, 0.7381, 0.2188, 0.7381, 0.2188, 0.6823, 0.3125, 0.8175, 0.2812, 0.8175, 0.2812, 0.8175, 0.3125, 0.8175, 0.3438, 0.8175, 0.3438, 1.0, 0.3125, 1.0, 0.3125, 0.8175, 0.2188, 0.6823, 0.2188, 0.7381, 0.1875, 0.7381, 0.1875, 0.6823, 0.5938, 0.7381, 0.625, 0.7381, 0.625, 0.7381, 0.5938, 0.7381, 0.3125, 0.8175, 0.3125, 1.0, 0.2812, 1.0, 0.2812, 0.8175, 0.1875, 0.6823, 0.1875, 0.7381, 0.1562, 0.7381, 0.1562, 0.6823, 0.1562, 0.8175, 0.125, 0.8175, 0.125, 0.8175, 0.1562, 0.8175, 0.2812, 0.8175, 0.2812, 1.0, 0.25, 1.0, 0.25, 0.8175, 0.1562, 0.6823, 0.1562, 0.7381, 0.125, 0.7381, 0.125, 0.6823, 0.8125, 0.8175, 0.7812, 0.8175, 0.7812, 0.8175, 0.8125, 0.8175, 0.25, 0.8175, 0.25, 1.0, 0.2188, 1.0, 0.2188, 0.8175, 0.125, 0.6823, 0.125, 0.7381, 0.09375, 0.7381, 0.09375, 0.6823, 0.5625, 0.7381, 0.5938, 0.7381, 0.5938, 0.7381, 0.5625, 0.7381, 0.2188, 0.8175, 0.2188, 1.0, 0.1875, 1.0, 0.1875, 0.8175, 0.09375, 0.6823, 0.09375, 0.7381, 0.0625, 0.7381, 0.0625, 0.6823, 0.9688, 0.8175, 0.9375, 0.8175, 0.9375, 0.8175, 0.9688, 0.8175, 0.1875, 0.8175, 0.1875, 1.0, 0.1562, 1.0, 0.1562, 0.8175, 0.0625, 0.6823, 0.0625, 0.7381, 0.03125, 0.7381, 0.03125, 0.6823, 0.6562, 0.8175, 0.625, 0.8175, 0.625, 0.8175, 0.6562, 0.8175, 0.1562, 0.8175, 0.1562, 1.0, 0.125, 1.0, 0.125, 0.8175, 0.03125, 0.6823, 0.03125, 0.7381, 0.0, 0.7381, 0.0, 0.6823, 0.5312, 0.7381, 0.5625, 0.7381, 0.5625, 0.7381, 0.5312, 0.7381, 0.125, 0.8175, 0.125, 1.0, 0.09375, 1.0, 0.09375, 0.8175, 1.0, 0.6823, 1.0, 0.7381, 0.9688, 0.7381, 0.9688, 0.6823, 1.0, 0.8175, 0.9688, 0.8175, 0.9688, 0.8175, 1.0, 0.8175, 0.09375, 0.8175, 0.09375, 1.0, 0.0625, 1.0, 0.0625, 0.8175, 0.2968, 0.4854, 0.25, 0.49, 0.2032, 0.4854, 0.1582, 0.4717, 0.1167, 0.4496, 0.08029, 0.4197, 0.05045, 0.3833, 0.02827, 0.3418, 0.01461, 0.2968, 0.01, 0.25, 0.01461, 0.2032, 0.02827, 0.1582, 0.05045, 0.1167, 0.08029, 0.08029, 0.1167, 0.05045, 0.1582, 0.02827, 0.2032, 0.01461, 0.25, 0.01, 0.2968, 0.01461, 0.3418, 0.02827, 0.3833, 0.05045, 0.4197, 0.08029, 0.4496, 0.1167, 0.4717, 0.1582, 0.4854, 0.2032, 0.49, 0.25, 0.4854, 0.2968, 0.4717, 0.3418, 0.4496, 0.3833, 0.4197, 0.4197, 0.3833, 0.4496, 0.3418, 0.4717, 0.5, 0.7381, 0.5312, 0.7381, 0.5312, 0.7381, 0.5, 0.7381, 0.0625, 0.8175, 0.0625, 1.0, 0.03125, 1.0, 0.03125, 0.8175, 0.875, 0.6823, 0.875, 0.7381, 0.8438, 0.7381, 0.8438, 0.6823, 0.5, 0.8175, 0.4688, 0.8175, 0.4688, 0.8175, 0.5, 0.8175, 0.03125, 0.8175, 0.03125, 1.0, 0.0, 1.0, 0.0, 0.8175, 0.75, 0.49, 0.7968, 0.4854, 0.8418, 0.4717, 0.8833, 0.4496, 0.9197, 0.4197, 0.9496, 0.3833, 0.9717, 0.3418, 0.9854, 0.2968, 0.99, 0.25, 0.9854, 0.2032, 0.9717, 0.1582, 0.9496, 0.1167, 0.9197, 0.08029, 0.8833, 0.05045, 0.8418, 0.02827, 0.7968, 0.01461, 0.75, 0.01, 0.7032, 0.01461, 0.6582, 0.02827, 0.6167, 0.05045, 0.5803, 0.08029, 0.5504, 0.1167, 0.5283, 0.1582, 0.5146, 0.2032, 0.51, 0.25, 0.5146, 0.2968, 0.5283, 0.3418, 0.5504, 0.3833, 0.5803, 0.4197, 0.6167, 0.4496, 0.6582, 0.4717, 0.7032, 0.4854, 0.9688, 0.6823, 0.9688, 0.7381, 0.9375, 0.7381, 0.9375, 0.6823, 0.9688, 0.5, 0.9688, 0.5632, 0.9375, 0.5632, 0.9375, 0.5, 0.9688, 0.5632, 0.9688, 0.6228, 0.9375, 0.6228, 0.9375, 0.5632, 0.5312, 0.6823, 0.5, 0.6823, 0.5, 0.6823, 0.5312, 0.6823, 0.875, 0.5, 0.875, 0.5632, 0.8438, 0.5632, 0.8438, 0.5, 0.875, 0.5632, 0.875, 0.6228, 0.8437, 0.6228, 0.8438, 0.5632, 0.7812, 0.6228, 0.8125, 0.6228, 0.8125, 0.6228, 0.7812, 0.6228, 1.0, 0.5, 1.0, 0.5632, 0.9688, 0.5632, 0.9688, 0.5, 1.0, 0.5632, 1.0, 0.6228, 0.9688, 0.6228, 0.9688, 0.5632, 0.25, 0.6823, 0.2188, 0.6823, 0.2188, 0.6823, 0.25, 0.6823, 0.03125, 0.5, 0.03125, 0.5632, 0.0, 0.5632, 0.0, 0.5, 0.03125, 0.5632, 0.03125, 0.6228, 0.0, 0.6228, 0.0, 0.5632, 0.5, 0.6228, 0.5312, 0.6228, 0.5312, 0.6228, 0.5, 0.6228, 0.0625, 0.5, 0.0625, 0.5632, 0.03125, 0.5632, 0.03125, 0.5, 0.0625, 0.5632, 0.0625, 0.6228, 0.03125, 0.6228, 0.03125, 0.5632, 0.875, 0.6823, 0.8438, 0.6823, 0.8438, 0.6823, 0.875, 0.6823, 0.09375, 0.5, 0.09375, 0.5632, 0.0625, 0.5632, 0.0625, 0.5, 0.09375, 0.5632, 0.09375, 0.6228, 0.0625, 0.6228, 0.0625, 0.5632, 0.2188, 0.6228, 0.25, 0.6228, 0.25, 0.6228, 0.2188, 0.6228, 0.125, 0.5, 0.125, 0.5632, 0.09375, 0.5632, 0.09375, 0.5, 0.125, 0.5632, 0.125, 0.6228, 0.09375, 0.6228, 0.09375, 0.5632, 0.7812, 0.6823, 0.75, 0.6823, 0.75, 0.6823, 0.7812, 0.6823, 0.1562, 0.5, 0.1562, 0.5632, 0.125, 0.5632, 0.125, 0.5, 0.1562, 0.5632, 0.1562, 0.6228, 0.125, 0.6228, 0.125, 0.5632, 0.8437, 0.6228, 0.875, 0.6228, 0.875, 0.6228, 0.8437, 0.6228, 0.1875, 0.5, 0.1875, 0.5632, 0.1562, 0.5632, 0.1562, 0.5, 0.1875, 0.5632, 0.1875, 0.6228, 0.1562, 0.6228, 0.1562, 0.5632, 0.5, 0.6823, 0.4688, 0.6823, 0.4688, 0.6823, 0.5, 0.6823, 0.2188, 0.5, 0.2188, 0.5632, 0.1875, 0.5632, 0.1875, 0.5, 0.2188, 0.5632, 0.2188, 0.6228, 0.1875, 0.6228, 0.1875, 0.5632, 0.75, 0.6228, 0.7812, 0.6228, 0.7812, 0.6228, 0.75, 0.6228, 0.25, 0.5, 0.25, 0.5632, 0.2188, 0.5632, 0.2188, 0.5, 0.25, 0.5632, 0.25, 0.6228, 0.2188, 0.6228, 0.2188, 0.5632, 0.2188, 0.6823, 0.1875, 0.6823, 0.1875, 0.6823, 0.2188, 0.6823, 0.2812, 0.5, 0.2812, 0.5632, 0.25, 0.5632, 0.25, 0.5, 0.2812, 0.5632, 0.2812, 0.6228, 0.25, 0.6228, 0.25, 0.5632, 0.4687, 0.6228, 0.5, 0.6228, 0.5, 0.6228, 0.4687, 0.6228, 0.3125, 0.5, 0.3125, 0.5632, 0.2812, 0.5632, 0.2812, 0.5, 0.3125, 0.5632, 0.3125, 0.6228, 0.2812, 0.6228, 0.2812, 0.5632, 0.9688, 0.6823, 0.9375, 0.6823, 0.9375, 0.6823, 0.9688, 0.6823, 0.3438, 0.5, 0.3438, 0.5632, 0.3125, 0.5632, 0.3125, 0.5, 0.3438, 0.5632, 0.3438, 0.6228, 0.3125, 0.6228, 0.3125, 0.5632, 0.1875, 0.6228, 0.2188, 0.6228, 0.2188, 0.6228, 0.1875, 0.6228, 0.375, 0.5, 0.375, 0.5632, 0.3438, 0.5632, 0.3438, 0.5, 0.375, 0.5632, 0.375, 0.6228, 0.3438, 0.6228, 0.3438, 0.5632, 0.75, 0.6823, 0.7188, 0.6823, 0.7188, 0.6823, 0.75, 0.6823, 0.4062, 0.5, 0.4062, 0.5632, 0.375, 0.5632, 0.375, 0.5, 0.4062, 0.5632, 0.4062, 0.6228, 0.375, 0.6228, 0.375, 0.5632, 0.9375, 0.6228, 0.9688, 0.6228, 0.9688, 0.6228, 0.9375, 0.6228, 0.4375, 0.5, 0.4375, 0.5632, 0.4062, 0.5632, 0.4062, 0.5, 0.4375, 0.5632, 0.4375, 0.6228, 0.4062, 0.6228, 0.4062, 0.5632, 0.4688, 0.6823, 0.4375, 0.6823, 0.4375, 0.6823, 0.4688, 0.6823, 0.4688, 0.5, 0.4688, 0.5632, 0.4375, 0.5632, 0.4375, 0.5, 0.4688, 0.5632, 0.4687, 0.6228, 0.4375, 0.6228, 0.4375, 0.5632, 0.7188, 0.6228, 0.75, 0.6228, 0.75, 0.6228, 0.7188, 0.6228, 0.5, 0.5, 0.5, 0.5632, 0.4688, 0.5632, 0.4688, 0.5, 0.5, 0.5632, 0.5, 0.6228, 0.4687, 0.6228, 0.4688, 0.5632, 0.1875, 0.6823, 0.1562, 0.6823, 0.1562, 0.6823, 0.1875, 0.6823, 0.5312, 0.5, 0.5312, 0.5632, 0.5, 0.5632, 0.5, 0.5, 0.5312, 0.5632, 0.5312, 0.6228, 0.5, 0.6228, 0.5, 0.5632, 0.4375, 0.6228, 0.4687, 0.6228, 0.4687, 0.6228, 0.4375, 0.6228, 0.5625, 0.5, 0.5625, 0.5632, 0.5312, 0.5632, 0.5312, 0.5, 0.5625, 0.5632, 0.5625, 0.6228, 0.5312, 0.6228, 0.5312, 0.5632, 0.1562, 0.6228, 0.1875, 0.6228, 0.1875, 0.6228, 0.1562, 0.6228, 0.5938, 0.5, 0.5938, 0.5632, 0.5625, 0.5632, 0.5625, 0.5, 0.5938, 0.5632, 0.5938, 0.6228, 0.5625, 0.6228, 0.5625, 0.5632, 0.7188, 0.6823, 0.6875, 0.6823, 0.6875, 0.6823, 0.7188, 0.6823, 0.625, 0.5, 0.625, 0.5632, 0.5938, 0.5632, 0.5938, 0.5, 0.625, 0.5632, 0.625, 0.6228, 0.5938, 0.6228, 0.5938, 0.5632, 0.4375, 0.6823, 0.4063, 0.6823, 0.4063, 0.6823, 0.4375, 0.6823, 0.6562, 0.5, 0.6562, 0.5632, 0.625, 0.5632, 0.625, 0.5, 0.6562, 0.5632, 0.6562, 0.6228, 0.625, 0.6228, 0.625, 0.5632, 0.6875, 0.6228, 0.7188, 0.6228, 0.7188, 0.6228, 0.6875, 0.6228, 0.6875, 0.5, 0.6875, 0.5632, 0.6562, 0.5632, 0.6562, 0.5, 0.6875, 0.5632, 0.6875, 0.6228, 0.6562, 0.6228, 0.6562, 0.5632, 0.1562, 0.6823, 0.125, 0.6823, 0.125, 0.6823, 0.1562, 0.6823, 0.7188, 0.5, 0.7188, 0.5632, 0.6875, 0.5632, 0.6875, 0.5, 0.7188, 0.5632, 0.7188, 0.6228, 0.6875, 0.6228, 0.6875, 0.5632, 0.4062, 0.6228, 0.4375, 0.6228, 0.4375, 0.6228, 0.4062, 0.6228, 0.75, 0.5, 0.75, 0.5632, 0.7188, 0.5632, 0.7188, 0.5, 0.75, 0.5632, 0.75, 0.6228, 0.7188, 0.6228, 0.7188, 0.5632, 0.125, 0.6228, 0.1562, 0.6228, 0.1562, 0.6228, 0.125, 0.6228, 0.7812, 0.5, 0.7812, 0.5632, 0.75, 0.5632, 0.75, 0.5, 0.7812, 0.5632, 0.7812, 0.6228, 0.75, 0.6228, 0.75, 0.5632, 0.6875, 0.6823, 0.6562, 0.6823, 0.6562, 0.6823, 0.6875, 0.6823, 0.8125, 0.5, 0.8125, 0.5632, 0.7812, 0.5632, 0.7812, 0.5, 0.8125, 0.5632, 0.8125, 0.6228, 0.7812, 0.6228, 0.7812, 0.5632, 0.4063, 0.6823, 0.375, 0.6823, 0.375, 0.6823, 0.4063, 0.6823, 0.8438, 0.5, 0.8438, 0.5632, 0.8125, 0.5632, 0.8125, 0.5, 0.8438, 0.5632, 0.8437, 0.6228, 0.8125, 0.6228, 0.8125, 0.5632, 0.6562, 0.6228, 0.6875, 0.6228, 0.6875, 0.6228, 0.6562, 0.6228, 0.9375, 0.5, 0.9375, 0.5632, 0.9062, 0.5632, 0.9062, 0.5, 0.9375, 0.5632, 0.9375, 0.6228, 0.9062, 0.6228, 0.9062, 0.5632, 0.125, 0.6823, 0.09375, 0.6823, 0.09375, 0.6823, 0.125, 0.6823, 0.9062, 0.5, 0.9062, 0.5632, 0.875, 0.5632, 0.875, 0.5, 0.9062, 0.5632, 0.9062, 0.6228, 0.875, 0.6228, 0.875, 0.5632, 0.375, 0.6228, 0.4062, 0.6228, 0.4062, 0.6228, 0.375, 0.6228, 0.9688, 0.7381, 0.9688, 0.8175, 0.9375, 0.8175, 0.9375, 0.7381, 0.9375, 0.7381, 0.9375, 0.8175, 0.9062, 0.8175, 0.9062, 0.7381, 0.9062, 0.7381, 0.9062, 0.8175, 0.875, 0.8175, 0.875, 0.7381, 0.875, 0.7381, 0.875, 0.8175, 0.8438, 0.8175, 0.8438, 0.7381, 0.8438, 0.7381, 0.8438, 0.8175, 0.8125, 0.8175, 0.8125, 0.7381, 0.8125, 0.7381, 0.8125, 0.8175, 0.7812, 0.8175, 0.7812, 0.7381, 0.7812, 0.7381, 0.7812, 0.8175, 0.75, 0.8175, 0.75, 0.7381, 0.75, 0.7381, 0.75, 0.8175, 0.7188, 0.8175, 0.7188, 0.7381, 0.7188, 0.7381, 0.7188, 0.8175, 0.6875, 0.8175, 0.6875, 0.7381, 0.6875, 0.7381, 0.6875, 0.8175, 0.6562, 0.8175, 0.6562, 0.7381, 0.6562, 0.7381, 0.6562, 0.8175, 0.625, 0.8175, 0.625, 0.7381, 0.625, 0.7381, 0.625, 0.8175, 0.5938, 0.8175, 0.5938, 0.7381, 0.5938, 0.7381, 0.5938, 0.8175, 0.5625, 0.8175, 0.5625, 0.7381, 0.5625, 0.7381, 0.5625, 0.8175, 0.5312, 0.8175, 0.5312, 0.7381, 0.5312, 0.7381, 0.5312, 0.8175, 0.5, 0.8175, 0.5, 0.7381, 0.5, 0.7381, 0.5, 0.8175, 0.4688, 0.8175, 0.4688, 0.7381, 0.4688, 0.7381, 0.4688, 0.8175, 0.4375, 0.8175, 0.4375, 0.7381, 0.4375, 0.7381, 0.4375, 0.8175, 0.4062, 0.8175, 0.4062, 0.7381, 0.4062, 0.7381, 0.4062, 0.8175, 0.375, 0.8175, 0.375, 0.7381, 0.375, 0.7381, 0.375, 0.8175, 0.3438, 0.8175, 0.3438, 0.7381, 0.3438, 0.7381, 0.3438, 0.8175, 0.3125, 0.8175, 0.3125, 0.7381, 0.3125, 0.7381, 0.3125, 0.8175, 0.2812, 0.8175, 0.2812, 0.7381, 0.2812, 0.7381, 0.2812, 0.8175, 0.25, 0.8175, 0.25, 0.7381, 0.25, 0.7381, 0.25, 0.8175, 0.2188, 0.8175, 0.2188, 0.7381, 0.2188, 0.7381, 0.2188, 0.8175, 0.1875, 0.8175, 0.1875, 0.7381, 0.1875, 0.7381, 0.1875, 0.8175, 0.1562, 0.8175, 0.1562, 0.7381, 0.1562, 0.7381, 0.1562, 0.8175, 0.125, 0.8175, 0.125, 0.7381, 0.125, 0.7381, 0.125, 0.8175, 0.09375, 0.8175, 0.09375, 0.7381, 0.09375, 0.7381, 0.09375, 0.8175, 0.0625, 0.8175, 0.0625, 0.7381, 0.0625, 0.7381, 0.0625, 0.8175, 0.03125, 0.8175, 0.03125, 0.7381, 0.03125, 0.7381, 0.03125, 0.8175, 0.0, 0.8175, 0.0, 0.7381, 1.0, 0.7381, 1.0, 0.8175, 0.9688, 0.8175, 0.9688, 0.7381, 0.75, 0.8175, 0.7188, 0.8175, 0.7188, 0.8175, 0.75, 0.8175, 0.09375, 0.8175, 0.0625, 0.8175, 0.0625, 0.8175, 0.09375, 0.8175, 0.9062, 0.7381, 0.9375, 0.7381, 0.9375, 0.7381, 0.9062, 0.7381, 0.09375, 0.7381, 0.125, 0.7381, 0.125, 0.7381, 0.09375, 0.7381, 0.9062, 0.8175, 0.875, 0.8175, 0.875, 0.8175, 0.9062, 0.8175, 0.25, 0.8175, 0.2188, 0.8175, 0.2188, 0.8175, 0.25, 0.8175, 0.9375, 0.7381, 0.9688, 0.7381, 0.9688, 0.7381, 0.9375, 0.7381, 0.125, 0.7381, 0.1562, 0.7381, 0.1562, 0.7381, 0.125, 0.7381, 0.4062, 0.8175, 0.375, 0.8175, 0.375, 0.8175, 0.4062, 0.8175, 0.1562, 0.7381, 0.1875, 0.7381, 0.1875, 0.7381, 0.1562, 0.7381, 0.5625, 0.8175, 0.5312, 0.8175, 0.5312, 0.8175, 0.5625, 0.8175, 0.1875, 0.7381, 0.2188, 0.7381, 0.2188, 0.7381, 0.1875, 0.7381, 0.2188, 0.7381, 0.25, 0.7381, 0.25, 0.7381, 0.2188, 0.7381, 0.7188, 0.8175, 0.6875, 0.8175, 0.6875, 0.8175, 0.7188, 0.8175, 0.0625, 0.8175, 0.03125, 0.8175, 0.03125, 0.8175, 0.0625, 0.8175, 0.25, 0.7381, 0.2812, 0.7381, 0.2812, 0.7381, 0.25, 0.7381, 0.875, 0.8175, 0.8438, 0.8175, 0.8438, 0.8175, 0.875, 0.8175, 0.2188, 0.8175, 0.1875, 0.8175, 0.1875, 0.8175, 0.2188, 0.8175, 0.2812, 0.7381, 0.3125, 0.7381, 0.3125, 0.7381, 0.2812, 0.7381, 0.375, 0.8175, 0.3438, 0.8175, 0.3438, 0.8175, 0.375, 0.8175, 0.3125, 0.7381, 0.3438, 0.7381, 0.3438, 0.7381, 0.3125, 0.7381, 0.5312, 0.8175, 0.5, 0.8175, 0.5, 0.8175, 0.5312, 0.8175, 0.3438, 0.7381, 0.375, 0.7381, 0.375, 0.7381, 0.3438, 0.7381, 0.375, 0.7381, 0.4062, 0.7381, 0.4062, 0.7381, 0.375, 0.7381, 0.6875, 0.8175, 0.6562, 0.8175, 0.6562, 0.8175, 0.6875, 0.8175, 0.03125, 0.8175, 0.0, 0.8175, 0.0, 0.8175, 0.03125, 0.8175, 0.4062, 0.7381, 0.4375, 0.7381, 0.4375, 0.7381, 0.4062, 0.7381, 0.8438, 0.8175, 0.8125, 0.8175, 0.8125, 0.8175, 0.8438, 0.8175, 0.1875, 0.8175, 0.1562, 0.8175, 0.1562, 0.8175, 0.1875, 0.8175, 0.4375, 0.7381, 0.4688, 0.7381, 0.4688, 0.7381, 0.4375, 0.7381, 0.3438, 0.8175, 0.3125, 0.8175, 0.3125, 0.8175, 0.3438, 0.8175, 0.4688, 0.7381, 0.5, 0.7381, 0.5, 0.7381, 0.4688, 0.7381, 0.9688, 0.6228, 0.9688, 0.6823, 0.9375, 0.6823, 0.9375, 0.6228, 0.875, 0.6228, 0.875, 0.6823, 0.8438, 0.6823, 0.8437, 0.6228, 1.0, 0.6228, 1.0, 0.6823, 0.9688, 0.6823, 0.9688, 0.6228, 0.03125, 0.6228, 0.03125, 0.6823, 0.0, 0.6823, 0.0, 0.6228, 0.0625, 0.6228, 0.0625, 0.6823, 0.03125, 0.6823, 0.03125, 0.6228, 0.09375, 0.6228, 0.09375, 0.6823, 0.0625, 0.6823, 0.0625, 0.6228, 0.125, 0.6228, 0.125, 0.6823, 0.09375, 0.6823, 0.09375, 0.6228, 0.1562, 0.6228, 0.1562, 0.6823, 0.125, 0.6823, 0.125, 0.6228, 0.1875, 0.6228, 0.1875, 0.6823, 0.1562, 0.6823, 0.1562, 0.6228, 0.2188, 0.6228, 0.2188, 0.6823, 0.1875, 0.6823, 0.1875, 0.6228, 0.25, 0.6228, 0.25, 0.6823, 0.2188, 0.6823, 0.2188, 0.6228, 0.2812, 0.6228, 0.2812, 0.6823, 0.25, 0.6823, 0.25, 0.6228, 0.3125, 0.6228, 0.3125, 0.6823, 0.2812, 0.6823, 0.2812, 0.6228, 0.3438, 0.6228, 0.3438, 0.6823, 0.3125, 0.6823, 0.3125, 0.6228, 0.375, 0.6228, 0.375, 0.6823, 0.3438, 0.6823, 0.3438, 0.6228, 0.4062, 0.6228, 0.4063, 0.6823, 0.375, 0.6823, 0.375, 0.6228, 0.4375, 0.6228, 0.4375, 0.6823, 0.4063, 0.6823, 0.4062, 0.6228, 0.4687, 0.6228, 0.4688, 0.6823, 0.4375, 0.6823, 0.4375, 0.6228, 0.5, 0.6228, 0.5, 0.6823, 0.4688, 0.6823, 0.4687, 0.6228, 0.5312, 0.6228, 0.5312, 0.6823, 0.5, 0.6823, 0.5, 0.6228, 0.5625, 0.6228, 0.5625, 0.6823, 0.5312, 0.6823, 0.5312, 0.6228, 0.5938, 0.6228, 0.5938, 0.6823, 0.5625, 0.6823, 0.5625, 0.6228, 0.625, 0.6228, 0.625, 0.6823, 0.5938, 0.6823, 0.5938, 0.6228, 0.6562, 0.6228, 0.6562, 0.6823, 0.625, 0.6823, 0.625, 0.6228, 0.6875, 0.6228, 0.6875, 0.6823, 0.6562, 0.6823, 0.6562, 0.6228, 0.7188, 0.6228, 0.7188, 0.6823, 0.6875, 0.6823, 0.6875, 0.6228, 0.75, 0.6228, 0.75, 0.6823, 0.7188, 0.6823, 0.7188, 0.6228, 0.7812, 0.6228, 0.7812, 0.6823, 0.75, 0.6823, 0.75, 0.6228, 0.8125, 0.6228, 0.8125, 0.6823, 0.7812, 0.6823, 0.7812, 0.6228, 0.8437, 0.6228, 0.8438, 0.6823, 0.8125, 0.6823, 0.8125, 0.6228, 0.9375, 0.6228, 0.9375, 0.6823, 0.9062, 0.6823, 0.9062, 0.6228, 0.9062, 0.6228, 0.9062, 0.6823, 0.875, 0.6823, 0.875, 0.6228, 0.9688, 0.6228, 1.0, 0.6228, 1.0, 0.6228, 0.9688, 0.6228, 0.8125, 0.6823, 0.7812, 0.6823, 0.7812, 0.6823, 0.8125, 0.6823, 0.25, 0.6228, 0.2812, 0.6228, 0.2812, 0.6228, 0.25, 0.6228, 1.0, 0.6823, 0.9688, 0.6823, 0.9688, 0.6823, 1.0, 0.6823, 0.5312, 0.6228, 0.5625, 0.6228, 0.5625, 0.6228, 0.5312, 0.6228, 0.2812, 0.6823, 0.25, 0.6823, 0.25, 0.6823, 0.2812, 0.6823, 0.8125, 0.6228, 0.8437, 0.6228, 0.8437, 0.6228, 0.8125, 0.6228, 0.5625, 0.6823, 0.5312, 0.6823, 0.5312, 0.6823, 0.5625, 0.6823, 0.0, 0.6228, 0.03125, 0.6228, 0.03125, 0.6228, 0.0, 0.6228, 0.8438, 0.6823, 0.8125, 0.6823, 0.8125, 0.6823, 0.8438, 0.6823, 0.2812, 0.6228, 0.3125, 0.6228, 0.3125, 0.6228, 0.2812, 0.6228, 0.03125, 0.6823, 0.0, 0.6823, 0.0, 0.6823, 0.03125, 0.6823, 0.5625, 0.6228, 0.5938, 0.6228, 0.5938, 0.6228, 0.5625, 0.6228, 0.3125, 0.6823, 0.2812, 0.6823, 0.2812, 0.6823, 0.3125, 0.6823, 0.9062, 0.6228, 0.9375, 0.6228, 0.9375, 0.6228, 0.9062, 0.6228, 0.5938, 0.6823, 0.5625, 0.6823, 0.5625, 0.6823, 0.5938, 0.6823, 0.03125, 0.6228, 0.0625, 0.6228, 0.0625, 0.6228, 0.03125, 0.6228, 0.9375, 0.6823, 0.9062, 0.6823, 0.9062, 0.6823, 0.9375, 0.6823, 0.3125, 0.6228, 0.3438, 0.6228, 0.3438, 0.6228, 0.3125, 0.6228, 0.0625, 0.6823, 0.03125, 0.6823, 0.03125, 0.6823, 0.0625, 0.6823, 0.5938, 0.6228, 0.625, 0.6228, 0.625, 0.6228, 0.5938, 0.6228, 0.3438, 0.6823, 0.3125, 0.6823, 0.3125, 0.6823, 0.3438, 0.6823, 0.875, 0.6228, 0.9062, 0.6228, 0.9062, 0.6228, 0.875, 0.6228, 0.625, 0.6823, 0.5938, 0.6823, 0.5938, 0.6823, 0.625, 0.6823, 0.0625, 0.6228, 0.09375, 0.6228, 0.09375, 0.6228, 0.0625, 0.6228, 0.9062, 0.6823, 0.875, 0.6823, 0.875, 0.6823, 0.9062, 0.6823, 0.3438, 0.6228, 0.375, 0.6228, 0.375, 0.6228, 0.3438, 0.6228, 0.09375, 0.6823, 0.0625, 0.6823, 0.0625, 0.6823, 0.09375, 0.6823, 0.625, 0.6228, 0.6562, 0.6228, 0.6562, 0.6228, 0.625, 0.6228, 0.375, 0.6823, 0.3438, 0.6823, 0.3438, 0.6823, 0.375, 0.6823, 0.6562, 0.6823, 0.625, 0.6823, 0.625, 0.6823, 0.6562, 0.6823, 0.09375, 0.6228, 0.125, 0.6228, 0.125, 0.6228, 0.09375, 0.6228, 0.625, 0.5, 0.625, 0.4167, 0.625, 0.4167, 0.625, 0.5, 0.625, 0.4167, 0.625, 0.3333, 0.625, 0.3333, 0.625, 0.4167, 0.625, 0.5, 0.625, 0.4167, 0.625, 0.4167, 0.625, 0.5, 0.625, 0.4167, 0.625, 0.3333, 0.625, 0.3333, 0.625, 0.4167, 0.625, 0.5, 0.625, 0.4167, 0.625, 0.4167, 0.625, 0.5, 0.625, 0.4167, 0.625, 0.3333, 0.625, 0.3333, 0.625, 0.4167, 0.875, 0.5, 0.7917, 0.5, 0.7917, 0.5, 0.875, 0.5, 0.7917, 0.5, 0.7917, 0.5, 0.7917, 0.5, 0.7917, 0.5, 0.625, 0.75, 0.7083, 0.75, 0.7083, 0.75, 0.625, 0.75, 0.7917, 0.5, 0.7917, 0.5, 0.7917, 0.5, 0.7917, 0.5, 0.625, 1.0, 0.625, 0.9167, 0.625, 0.9167, 0.625, 1.0, 0.625, 0.9167, 0.625, 0.8333, 0.625, 0.8333, 0.625, 0.9167, 0.625, 1.0, 0.625, 0.9167, 0.625, 0.9167, 0.625, 1.0, 0.625, 0.9167, 0.625, 0.8333, 0.625, 0.8333, 0.625, 0.9167, 0.625, 0.75, 0.7083, 0.75, 0.7083, 0.75, 0.625, 0.75, 0.625, 0.4167, 0.625, 0.3333, 0.625, 0.3333, 0.625, 0.4167, 0.875, 0.5, 0.7917, 0.5, 0.7917, 0.5, 0.875, 0.5, 0.7917, 0.75, 0.7917, 0.75, 0.7917, 0.75, 0.7917, 0.75, 0.625, 1.0, 0.625, 0.9167, 0.625, 0.9167, 0.625, 1.0, 0.625, 0.9167, 0.625, 0.8333, 0.625, 0.8333, 0.625, 0.9167, 0.625, 0.5, 0.7083, 0.5, 0.7083, 0.75, 0.625, 0.75, 0.7917, 0.75, 0.7917, 0.75, 0.7917, 0.75, 0.7917, 0.75, 0.625, 0.5, 0.625, 0.4167, 0.625, 0.4167, 0.625, 0.5, 0.625, 0.4167, 0.625, 0.3333, 0.625, 0.3333, 0.625, 0.4167, 0.625, 1.0, 0.625, 0.9167, 0.625, 0.9167, 0.625, 1.0, 0.625, 0.9167, 0.625, 0.8333, 0.625, 0.8333, 0.625, 0.9167, 0.625, 1.0, 0.625, 0.9167, 0.625, 0.9167, 0.625, 1.0, 0.625, 0.9167, 0.625, 0.8333, 0.625, 0.8333, 0.625, 0.9167, 0.625, 0.5, 0.625, 0.4167, 0.625, 0.4167, 0.625, 0.5, 0.625, 0.4167, 0.625, 0.3333, 0.625, 0.3333, 0.625, 0.4167, 0.375, 0.25, 0.625, 0.25, 0.625, 0.3333, 0.375, 0.3333, 0.375, 0.3333, 0.625, 0.3333, 0.625, 0.4167, 0.375, 0.4167, 0.375, 0.0, 0.375, 0.25, 0.375, 0.25, 0.375, 0.0, 0.375, 0.3333, 0.375, 0.4167, 0.375, 0.4167, 0.375, 0.3333, 0.375, 0.75, 0.625, 0.75, 0.625, 0.8333, 0.375, 0.8333, 0.375, 0.8333, 0.625, 0.8333, 0.625, 0.9167, 0.375, 0.9167, 0.7917, 0.5, 0.7083, 0.5, 0.7083, 0.5, 0.7917, 0.5, 0.7083, 0.75, 0.7917, 0.75, 0.7917, 0.75, 0.7083, 0.75, 0.7083, 0.75, 0.7917, 0.75, 0.7917, 0.75, 0.7083, 0.75, 0.7917, 0.5, 0.7083, 0.5, 0.7083, 0.5, 0.7917, 0.5, 0.7083, 0.5, 0.7917, 0.5, 0.7917, 0.75, 0.7083, 0.75, 0.7083, 0.75, 0.7083, 0.5, 0.7083, 0.5, 0.7083, 0.75, 0.7083, 0.5, 0.7083, 0.5, 0.7083, 0.5, 0.7083, 0.5, 0.7083, 0.5, 0.7083, 0.5, 0.7083, 0.5, 0.7083, 0.5, 0.7083, 0.75, 0.7083, 0.75, 0.7083, 0.75, 0.7083, 0.75, 0.7917, 0.5, 0.7917, 0.75, 0.7917, 0.75, 0.7917, 0.5, 0.625, 0.9167, 0.625, 0.8333, 0.625, 0.8333, 0.625, 0.9167, 0.7083, 0.75, 0.7083, 0.75, 0.7083, 0.75, 0.7083, 0.75, 0.375, 0.75, 0.375, 0.8333, 0.375, 0.8333, 0.375, 0.75, 0.375, 0.4167, 0.375, 0.5, 0.375, 0.5, 0.375, 0.4167, 0.375, 0.9167, 0.375, 1.0, 0.375, 1.0, 0.375, 0.9167, 0.375, 0.9167, 0.375, 1.0, 0.375, 1.0, 0.375, 0.9167, 0.375, 0.4167, 0.375, 0.5, 0.375, 0.5, 0.375, 0.4167, 0.375, 0.25, 0.375, 0.3333, 0.375, 0.3333, 0.375, 0.25, 0.375, 0.8333, 0.375, 0.9167, 0.375, 0.9167, 0.375, 0.8333, 0.375, 0.75, 0.375, 0.8333, 0.375, 0.8333, 0.375, 0.75, 0.2917, 0.5, 0.375, 0.5, 0.375, 0.75, 0.2917, 0.75, 0.125, 0.5, 0.2083, 0.5, 0.2083, 0.75, 0.125, 0.75, 0.2083, 0.5, 0.2917, 0.5, 0.2917, 0.75, 0.2083, 0.75, 0.375, 0.0, 0.375, 0.25, 0.375, 0.25, 0.375, 0.0, 0.375, 0.8333, 0.375, 0.9167, 0.375, 0.9167, 0.375, 0.8333, 0.375, 0.3333, 0.375, 0.4167, 0.375, 0.4167, 0.375, 0.3333, 0.375, 0.5, 0.375, 0.75, 0.375, 0.75, 0.375, 0.5, 0.375, 0.25, 0.375, 0.3333, 0.375, 0.3333, 0.375, 0.25])
me_cube.materials.append(mat_material)
me_cube.use_mirror_vertex_groups = False
me_cube.update()

# ---- objects
ob_cube = bpy.data.objects.new('Cube', me_cube)
ob_camera = bpy.data.objects.new('Camera', cam_camera)

# ---- transforms, parenting, visibility, modifiers, constraints
ob_cube.location = (0.0, 0.0, 0.0)
ob_cube.rotation_euler = (0.0, -0.0, 4.712)
ob_cube.lock_rotations_4d = False
ob_cube.empty_display_type = 'ARROWS'
ob_cube.lineart.crease_threshold = 0.0
ob_camera.location = (1.072, -0.1072, 45.84)
ob_camera.lock_rotations_4d = False
ob_camera.empty_display_type = 'ARROWS'
ob_camera.color = (0.0, 0.0, 0.0, 0.0)
ob_camera.display_type = 'WIRE'
ob_camera.lineart.crease_threshold = 0.0

# ---- collection membership
col_collection.objects.link(ob_cube)
col_collection.objects.link(ob_camera)

# ---- scene / render settings (as saved in the file)
scene.camera = ob_camera
scene.frame_start = 1; scene.frame_end = 250; scene.frame_set(22)
scene.render.engine = 'BLENDER_EEVEE_NEXT'
scene.render.resolution_x = 64
scene.render.resolution_y = 64
scene.render.film_transparent = True
scene.cycles.sampling_pattern = 'TABULATED_SOBOL'
bpy.context.view_layer.update()

# ---- added for rendering (the .blend has no usable light): sun
light_auto_sun = bpy.data.lights.new('AutoSun', 'SUN')
light_auto_sun.energy = 3.0
light_auto_sun.angle = 0.0523599
ob_auto_sun = bpy.data.objects.new('AutoSun', light_auto_sun)
scene.collection.objects.link(ob_auto_sun)
ob_auto_sun.rotation_euler = (0.872665, 0.174533, 0.523599)
bpy.context.view_layer.update()
